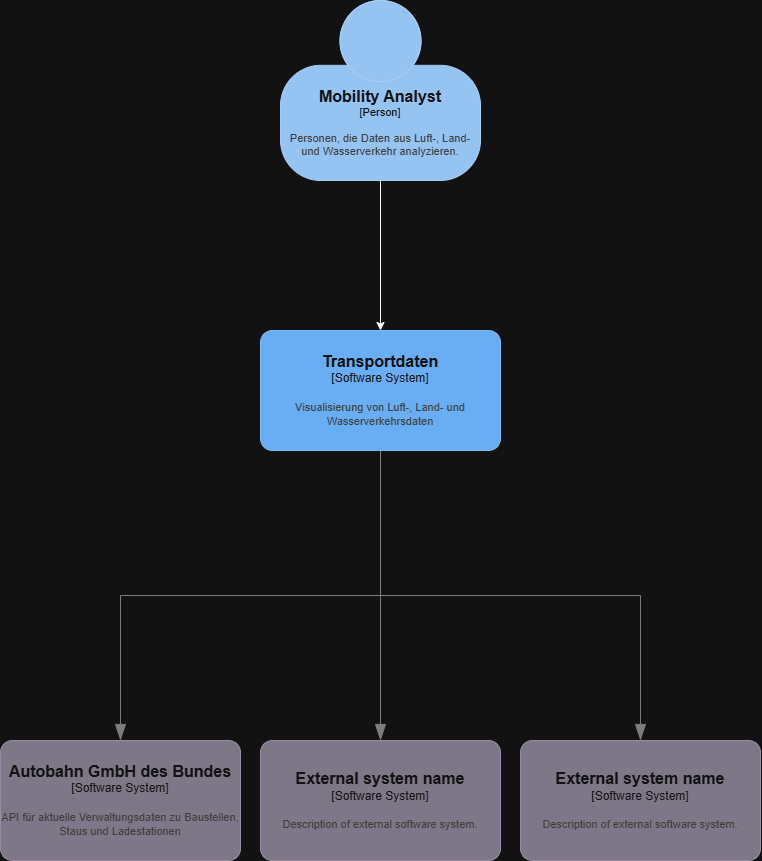

The diagram above was exported from draw.io. Its source (the exported page's mxGraphModel, read from the mxfile embedded in the PNG):
<mxGraphModel dx="1584" dy="877" grid="1" gridSize="10" guides="1" tooltips="1" connect="1" arrows="1" fold="1" page="1" pageScale="1" pageWidth="827" pageHeight="1169" math="0" shadow="0">
  <root>
    <mxCell id="0" />
    <mxCell id="1" parent="0" />
    <object placeholders="1" c4Name="Mobility Analyst" c4Type="Person" c4Description="Personen, die Daten aus Luft-, Land- und Wasserverkehr analyzieren." label="&lt;font style=&quot;font-size: 16px&quot;&gt;&lt;b&gt;%c4Name%&lt;/b&gt;&lt;/font&gt;&lt;div&gt;[%c4Type%]&lt;/div&gt;&lt;br&gt;&lt;div&gt;&lt;font style=&quot;font-size: 11px&quot;&gt;&lt;font color=&quot;#cccccc&quot;&gt;%c4Description%&lt;/font&gt;&lt;/div&gt;" id="7sSkojZdAKPVRsvUYUBE-1">
      <mxCell parent="1" style="html=1;fontSize=11;dashed=0;whiteSpace=wrap;fillColor=#083F75;strokeColor=#06315C;fontColor=#ffffff;shape=mxgraph.c4.person2;align=center;metaEdit=1;points=[[0.5,0,0],[1,0.5,0],[1,0.75,0],[0.75,1,0],[0.5,1,0],[0.25,1,0],[0,0.75,0],[0,0.5,0]];resizable=0;" vertex="1">
        <mxGeometry height="180" width="200" x="320" y="60" as="geometry" />
      </mxCell>
    </object>
    <object placeholders="1" c4Name="External system name" c4Type="Software System" c4Description="Description of external software system." label="&lt;font style=&quot;font-size: 16px&quot;&gt;&lt;b&gt;%c4Name%&lt;/b&gt;&lt;/font&gt;&lt;div&gt;[%c4Type%]&lt;/div&gt;&lt;br&gt;&lt;div&gt;&lt;font style=&quot;font-size: 11px&quot;&gt;&lt;font color=&quot;#cccccc&quot;&gt;%c4Description%&lt;/font&gt;&lt;/div&gt;" id="7sSkojZdAKPVRsvUYUBE-3">
      <mxCell parent="1" style="rounded=1;whiteSpace=wrap;html=1;labelBackgroundColor=none;fillColor=#8C8496;fontColor=#ffffff;align=center;arcSize=10;strokeColor=#736782;metaEdit=1;resizable=0;points=[[0.25,0,0],[0.5,0,0],[0.75,0,0],[1,0.25,0],[1,0.5,0],[1,0.75,0],[0.75,1,0],[0.5,1,0],[0.25,1,0],[0,0.75,0],[0,0.5,0],[0,0.25,0]];" vertex="1">
        <mxGeometry height="120" width="240" x="560" y="800" as="geometry" />
      </mxCell>
    </object>
    <object placeholders="1" c4Name="Autobahn GmbH des Bundes" c4Type="Software System" c4Description="API für aktuelle Verwaltungsdaten zu Baustellen, Staus und Ladestationen" label="&lt;font style=&quot;font-size: 16px&quot;&gt;&lt;b&gt;%c4Name%&lt;/b&gt;&lt;/font&gt;&lt;div&gt;[%c4Type%]&lt;/div&gt;&lt;br&gt;&lt;div&gt;&lt;font style=&quot;font-size: 11px&quot;&gt;&lt;font color=&quot;#cccccc&quot;&gt;%c4Description%&lt;/font&gt;&lt;/div&gt;" id="7sSkojZdAKPVRsvUYUBE-4">
      <mxCell parent="1" style="rounded=1;whiteSpace=wrap;html=1;labelBackgroundColor=none;fillColor=#8C8496;fontColor=#ffffff;align=center;arcSize=10;strokeColor=#736782;metaEdit=1;resizable=0;points=[[0.25,0,0],[0.5,0,0],[0.75,0,0],[1,0.25,0],[1,0.5,0],[1,0.75,0],[0.75,1,0],[0.5,1,0],[0.25,1,0],[0,0.75,0],[0,0.5,0],[0,0.25,0]];" vertex="1">
        <mxGeometry height="120" width="240" x="40" y="800" as="geometry" />
      </mxCell>
    </object>
    <object placeholders="1" c4Name="External system name" c4Type="Software System" c4Description="Description of external software system." label="&lt;font style=&quot;font-size: 16px&quot;&gt;&lt;b&gt;%c4Name%&lt;/b&gt;&lt;/font&gt;&lt;div&gt;[%c4Type%]&lt;/div&gt;&lt;br&gt;&lt;div&gt;&lt;font style=&quot;font-size: 11px&quot;&gt;&lt;font color=&quot;#cccccc&quot;&gt;%c4Description%&lt;/font&gt;&lt;/div&gt;" id="7sSkojZdAKPVRsvUYUBE-5">
      <mxCell parent="1" style="rounded=1;whiteSpace=wrap;html=1;labelBackgroundColor=none;fillColor=#8C8496;fontColor=#ffffff;align=center;arcSize=10;strokeColor=#736782;metaEdit=1;resizable=0;points=[[0.25,0,0],[0.5,0,0],[0.75,0,0],[1,0.25,0],[1,0.5,0],[1,0.75,0],[0.75,1,0],[0.5,1,0],[0.25,1,0],[0,0.75,0],[0,0.5,0],[0,0.25,0]];" vertex="1">
        <mxGeometry height="120" width="240" x="300" y="800" as="geometry" />
      </mxCell>
    </object>
    <object placeholders="1" c4Type="Relationship" id="7sSkojZdAKPVRsvUYUBE-15">
      <mxCell edge="1" parent="1" source="dQtHOw5UHlN7mKarLdsd-1" style="endArrow=blockThin;html=1;fontSize=10;fontColor=#404040;strokeWidth=1;endFill=1;strokeColor=#828282;elbow=vertical;metaEdit=1;endSize=14;startSize=14;jumpStyle=arc;jumpSize=16;rounded=0;edgeStyle=orthogonalEdgeStyle;exitX=0.5;exitY=1;exitDx=0;exitDy=0;exitPerimeter=0;entryX=0.5;entryY=0;entryDx=0;entryDy=0;entryPerimeter=0;" target="7sSkojZdAKPVRsvUYUBE-4">
        <mxGeometry relative="1" width="240" as="geometry">
          <mxPoint x="420" y="590" as="sourcePoint" />
          <mxPoint x="530" y="640" as="targetPoint" />
        </mxGeometry>
      </mxCell>
    </object>
    <object placeholders="1" c4Type="Relationship" id="7sSkojZdAKPVRsvUYUBE-16">
      <mxCell edge="1" parent="1" source="dQtHOw5UHlN7mKarLdsd-1" style="endArrow=blockThin;html=1;fontSize=10;fontColor=#404040;strokeWidth=1;endFill=1;strokeColor=#828282;elbow=vertical;metaEdit=1;endSize=14;startSize=14;jumpStyle=arc;jumpSize=16;rounded=0;edgeStyle=orthogonalEdgeStyle;exitX=0.5;exitY=1;exitDx=0;exitDy=0;exitPerimeter=0;entryX=0.5;entryY=0;entryDx=0;entryDy=0;entryPerimeter=0;" target="7sSkojZdAKPVRsvUYUBE-5">
        <mxGeometry relative="1" width="240" as="geometry">
          <mxPoint x="420" y="590" as="sourcePoint" />
          <mxPoint x="530" y="640" as="targetPoint" />
        </mxGeometry>
      </mxCell>
    </object>
    <object placeholders="1" c4Type="Relationship" id="7sSkojZdAKPVRsvUYUBE-17">
      <mxCell edge="1" parent="1" source="dQtHOw5UHlN7mKarLdsd-1" style="endArrow=blockThin;html=1;fontSize=10;fontColor=#404040;strokeWidth=1;endFill=1;strokeColor=#828282;elbow=vertical;metaEdit=1;endSize=14;startSize=14;jumpStyle=arc;jumpSize=16;rounded=0;edgeStyle=orthogonalEdgeStyle;exitX=0.5;exitY=1;exitDx=0;exitDy=0;exitPerimeter=0;entryX=0.5;entryY=0;entryDx=0;entryDy=0;entryPerimeter=0;" target="7sSkojZdAKPVRsvUYUBE-3">
        <mxGeometry relative="1" width="240" as="geometry">
          <mxPoint x="420" y="590" as="sourcePoint" />
          <mxPoint x="530" y="640" as="targetPoint" />
        </mxGeometry>
      </mxCell>
    </object>
    <mxCell id="7sSkojZdAKPVRsvUYUBE-24" edge="1" parent="1" source="7sSkojZdAKPVRsvUYUBE-1" style="edgeStyle=orthogonalEdgeStyle;rounded=0;orthogonalLoop=1;jettySize=auto;html=1;entryX=0.5;entryY=0;entryDx=0;entryDy=0;entryPerimeter=0;" target="dQtHOw5UHlN7mKarLdsd-1">
      <mxGeometry relative="1" as="geometry" />
    </mxCell>
    <object placeholders="1" c4Name="Transportdaten" c4Type="Software System" c4Description="Visualisierung von Luft-, Land- und Wasserverkehrsdaten" label="&lt;font style=&quot;font-size: 16px&quot;&gt;&lt;b&gt;%c4Name%&lt;/b&gt;&lt;/font&gt;&lt;div&gt;[%c4Type%]&lt;/div&gt;&lt;br&gt;&lt;div&gt;&lt;font style=&quot;font-size: 11px&quot;&gt;&lt;font color=&quot;#cccccc&quot;&gt;%c4Description%&lt;/font&gt;&lt;/div&gt;" id="dQtHOw5UHlN7mKarLdsd-1">
      <mxCell parent="1" style="rounded=1;whiteSpace=wrap;html=1;labelBackgroundColor=none;fillColor=#1061B0;fontColor=#ffffff;align=center;arcSize=10;strokeColor=#0D5091;metaEdit=1;resizable=0;points=[[0.25,0,0],[0.5,0,0],[0.75,0,0],[1,0.25,0],[1,0.5,0],[1,0.75,0],[0.75,1,0],[0.5,1,0],[0.25,1,0],[0,0.75,0],[0,0.5,0],[0,0.25,0]];" vertex="1">
        <mxGeometry height="120" width="240" x="300" y="390" as="geometry" />
      </mxCell>
    </object>
  </root>
</mxGraphModel>